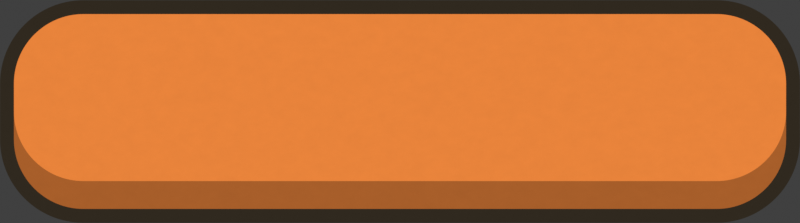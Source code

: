 # Source: ui-button-switch.blend  (saved by Blender 5.2.45; exported with 4.5.12 LTS)
import bpy
from mathutils import Matrix  # noqa: F401  (used for matrix-valued properties, if any)

bpy.ops.wm.read_factory_settings(use_empty=True)
scene = bpy.context.scene
scene.name = 'button_switch'

# ---- collections
col_01___button = bpy.data.collections.new('01 - Button'); scene.collection.children.link(col_01___button)
col_80___cameras_and_softbox_lights = bpy.data.collections.new('80 - Cameras and softbox lights'); scene.collection.children.link(col_80___cameras_and_softbox_lights)

# ---- materials (node trees are filled in below, after node groups)
mat_button_switch_ink = bpy.data.materials.new('button_switch_ink')
mat_button_switch_ink.diffuse_color = (0.02956, 0.02217, 0.0137, 1.0)
mat_button_switch_shade = bpy.data.materials.new('button_switch_shade')
mat_button_switch_shade.diffuse_color = (0.3864, 0.1119, 0.02315, 1.0)
mat_button_switch_fill = bpy.data.materials.new('button_switch_fill')
mat_button_switch_fill.diffuse_color = (0.807, 0.227, 0.04374, 1.0)

# ---- material node trees
mat_button_switch_ink.use_nodes = True; mat_button_switch_ink.node_tree.nodes.clear()
_N = mat_button_switch_ink.node_tree.nodes; _L = mat_button_switch_ink.node_tree.links
n0 = _N.new('ShaderNodeOutputMaterial'); n0.name = 'Material Output'; n0.location = (660, 0)
n1 = _N.new('ShaderNodeEmission'); n1.name = 'Emission'; n1.location = (180, -110)
n2 = _N.new('ShaderNodeTexNoise'); n2.name = 'Noise Texture'; n2.location = (-450, 0)
n2.width = 160
n2.inputs[2].default_value = 140.0
n2.inputs[3].default_value = 2.4
n2.inputs[4].default_value = 0.72
n3 = _N.new('ShaderNodeValToRGB'); n3.name = 'Color Ramp'; n3.location = (-170, 0)
while len(n3.color_ramp.elements) > 1: n3.color_ramp.elements.remove(n3.color_ramp.elements[-1])
n3.color_ramp.elements[0].position = 0.0; n3.color_ramp.elements[0].color = (0.02867, 0.02151, 0.01329, 1.0)
_e = n3.color_ramp.elements.new(1.0); _e.color = (0.03044, 0.02284, 0.01411, 1.0)
_L.new(n2.outputs[0], n3.inputs[0])
_L.new(n3.outputs[0], n1.inputs[0])
_L.new(n1.outputs[0], n0.inputs[0])
n0.is_active_output = True
mat_button_switch_shade.use_nodes = True; mat_button_switch_shade.node_tree.nodes.clear()
_N = mat_button_switch_shade.node_tree.nodes; _L = mat_button_switch_shade.node_tree.links
n0 = _N.new('ShaderNodeOutputMaterial'); n0.name = 'Material Output'; n0.location = (660, 0)
n1 = _N.new('ShaderNodeEmission'); n1.name = 'Emission'; n1.location = (180, -110)
n2 = _N.new('ShaderNodeTexNoise'); n2.name = 'Noise Texture'; n2.location = (-450, 0)
n2.width = 160
n2.inputs[2].default_value = 140.0
n2.inputs[3].default_value = 2.4
n2.inputs[4].default_value = 0.72
n3 = _N.new('ShaderNodeValToRGB'); n3.name = 'Color Ramp'; n3.location = (-170, 0)
while len(n3.color_ramp.elements) > 1: n3.color_ramp.elements.remove(n3.color_ramp.elements[-1])
n3.color_ramp.elements[0].position = 0.0; n3.color_ramp.elements[0].color = (0.3671, 0.1063, 0.022, 1.0)
_e = n3.color_ramp.elements.new(1.0); _e.color = (0.4058, 0.1175, 0.02431, 1.0)
_L.new(n2.outputs[0], n3.inputs[0])
_L.new(n3.outputs[0], n1.inputs[0])
_L.new(n1.outputs[0], n0.inputs[0])
n0.is_active_output = True
mat_button_switch_fill.use_nodes = True; mat_button_switch_fill.node_tree.nodes.clear()
_N = mat_button_switch_fill.node_tree.nodes; _L = mat_button_switch_fill.node_tree.links
n0 = _N.new('ShaderNodeOutputMaterial'); n0.name = 'Material Output'; n0.location = (660, 0)
n1 = _N.new('ShaderNodeEmission'); n1.name = 'Emission'; n1.location = (180, -110)
n2 = _N.new('ShaderNodeTexNoise'); n2.name = 'Noise Texture'; n2.location = (-450, 0)
n2.width = 160
n2.inputs[2].default_value = 140.0
n2.inputs[3].default_value = 2.4
n2.inputs[4].default_value = 0.72
n3 = _N.new('ShaderNodeValToRGB'); n3.name = 'Color Ramp'; n3.location = (-170, 0)
while len(n3.color_ramp.elements) > 1: n3.color_ramp.elements.remove(n3.color_ramp.elements[-1])
n3.color_ramp.elements[0].position = 0.0; n3.color_ramp.elements[0].color = (0.7666, 0.2156, 0.04155, 1.0)
_e = n3.color_ramp.elements.new(1.0); _e.color = (0.8473, 0.2383, 0.04592, 1.0)
_L.new(n2.outputs[0], n3.inputs[0])
_L.new(n3.outputs[0], n1.inputs[0])
_L.new(n1.outputs[0], n0.inputs[0])
n0.is_active_output = True

# ---- world
world_world = bpy.data.worlds.new('World'); scene.world = world_world
world_world.use_nodes = True; world_world.node_tree.nodes.clear()
_N = world_world.node_tree.nodes; _L = world_world.node_tree.links
n0 = _N.new('ShaderNodeOutputWorld'); n0.name = 'World Output'; n0.location = (200, 100)
n1 = _N.new('ShaderNodeBackground'); n1.name = 'Background'; n1.location = (-200, 100)
n1.inputs[0].default_value = (0.05088, 0.05088, 0.05088, 1.0)
_L.new(n1.outputs[0], n0.inputs[0])
n0.is_active_output = True
world_world.color = (0.05088, 0.05088, 0.05088)
world_world.sun_shadow_jitter_overblur = 0.0

# ---- cameras
cam_button_switch___camera = bpy.data.cameras.new('button_switch - camera')
cam_button_switch___camera.type = 'ORTHO'
cam_button_switch___camera.clip_end = 100.0
cam_button_switch___camera.ortho_scale = 1.15

# ---- curves / text
cu_button_switch___ink_outline = bpy.data.curves.new('button_switch - ink outline', 'CURVE')
cu_button_switch___ink_outline.dimensions = '2D'
_sp = cu_button_switch___ink_outline.splines.new('BEZIER'); _sp.bezier_points.add(7)
_sp.bezier_points.foreach_set('co', [-0.455, 0.16, 0.0, 0.455, 0.16, 0.0, 0.575, 0.04, 0.0, 0.575, -0.04, 0.0, 0.455, -0.16, 0.0, -0.455, -0.16, 0.0, -0.575, -0.04, 0.0, -0.575, 0.04, 0.0])
_sp.bezier_points.foreach_set('handle_left', [-0.5213, 0.16, 0.0, 0.455, 0.16, 0.0, 0.575, 0.1063, 0.0, 0.575, -0.04, 0.0, 0.5213, -0.16, 0.0, -0.455, -0.16, 0.0, -0.575, -0.1063, 0.0, -0.575, 0.04, 0.0])
_sp.bezier_points.foreach_set('handle_right', [-0.455, 0.16, 0.0, 0.5213, 0.16, 0.0, 0.575, 0.04, 0.0, 0.575, -0.1063, 0.0, 0.455, -0.16, 0.0, -0.5213, -0.16, 0.0, -0.575, -0.04, 0.0, -0.575, 0.1063, 0.0])
_sp.resolution_u = 24
_sp.use_cyclic_u = True
cu_button_switch___ink_outline.materials.append(mat_button_switch_ink)
cu_button_switch___ink_outline.bevel_resolution = 2
cu_button_switch___ink_outline.extrude = 0.005
cu_button_switch___ink_outline.resolution_u = 24
cu_button_switch___ink_outline.render_resolution_u = 32
cu_button_switch___ink_outline.fill_mode = 'BOTH'
cu_button_switch___shade_base = bpy.data.curves.new('button_switch - shade base', 'CURVE')
cu_button_switch___shade_base.dimensions = '2D'
_sp = cu_button_switch___shade_base.splines.new('BEZIER'); _sp.bezier_points.add(7)
_sp.bezier_points.foreach_set('co', [-0.455, 0.14, 0.0, 0.455, 0.14, 0.0, 0.555, 0.04, 0.0, 0.555, -0.04, 0.0, 0.455, -0.14, 0.0, -0.455, -0.14, 0.0, -0.555, -0.04, 0.0, -0.555, 0.04, 0.0])
_sp.bezier_points.foreach_set('handle_left', [-0.5102, 0.14, 0.0, 0.455, 0.14, 0.0, 0.555, 0.09523, 0.0, 0.555, -0.04, 0.0, 0.5102, -0.14, 0.0, -0.455, -0.14, 0.0, -0.555, -0.09523, 0.0, -0.555, 0.04, 0.0])
_sp.bezier_points.foreach_set('handle_right', [-0.455, 0.14, 0.0, 0.5102, 0.14, 0.0, 0.555, 0.04, 0.0, 0.555, -0.09523, 0.0, 0.455, -0.14, 0.0, -0.5102, -0.14, 0.0, -0.555, -0.04, 0.0, -0.555, 0.09523, 0.0])
_sp.resolution_u = 24
_sp.use_cyclic_u = True
cu_button_switch___shade_base.materials.append(mat_button_switch_shade)
cu_button_switch___shade_base.bevel_resolution = 2
cu_button_switch___shade_base.extrude = 0.005
cu_button_switch___shade_base.resolution_u = 24
cu_button_switch___shade_base.render_resolution_u = 32
cu_button_switch___shade_base.fill_mode = 'BOTH'
cu_button_switch___bright_fill = bpy.data.curves.new('button_switch - bright fill', 'CURVE')
cu_button_switch___bright_fill.dimensions = '2D'
_sp = cu_button_switch___bright_fill.splines.new('BEZIER'); _sp.bezier_points.add(7)
_sp.bezier_points.foreach_set('co', [-0.455, 0.14, 0.0, 0.455, 0.14, 0.0, 0.555, 0.04, 0.0, 0.555, 0.0, 0.0, 0.455, -0.1, 0.0, -0.455, -0.1, 0.0, -0.555, 0.0, 0.0, -0.555, 0.04, 0.0])
_sp.bezier_points.foreach_set('handle_left', [-0.5102, 0.14, 0.0, 0.455, 0.14, 0.0, 0.555, 0.09523, 0.0, 0.555, 0.0, 0.0, 0.5102, -0.1, 0.0, -0.455, -0.1, 0.0, -0.555, -0.05523, 0.0, -0.555, 0.04, 0.0])
_sp.bezier_points.foreach_set('handle_right', [-0.455, 0.14, 0.0, 0.5102, 0.14, 0.0, 0.555, 0.04, 0.0, 0.555, -0.05523, 0.0, 0.455, -0.1, 0.0, -0.5102, -0.1, 0.0, -0.555, 0.0, 0.0, -0.555, 0.09523, 0.0])
_sp.resolution_u = 24
_sp.use_cyclic_u = True
cu_button_switch___bright_fill.materials.append(mat_button_switch_fill)
cu_button_switch___bright_fill.bevel_resolution = 2
cu_button_switch___bright_fill.extrude = 0.005
cu_button_switch___bright_fill.resolution_u = 24
cu_button_switch___bright_fill.render_resolution_u = 32
cu_button_switch___bright_fill.fill_mode = 'BOTH'

# ---- objects
ob_button_switch___ink_outline = bpy.data.objects.new('button_switch - ink outline', cu_button_switch___ink_outline)
ob_button_switch___shade_base = bpy.data.objects.new('button_switch - shade base', cu_button_switch___shade_base)
ob_button_switch___bright_fill = bpy.data.objects.new('button_switch - bright fill', cu_button_switch___bright_fill)
ob_button_switch___camera = bpy.data.objects.new('button_switch - camera', cam_button_switch___camera)

# ---- transforms, parenting, visibility, modifiers, constraints
ob_button_switch___ink_outline.location = (0.0, 0.0, 0.0)
ob_button_switch___shade_base.location = (0.0, 0.0, 0.02)
ob_button_switch___bright_fill.location = (0.0, 0.0, 0.04)
ob_button_switch___camera.location = (0.0, 0.0, 10.0)

# ---- collection membership
col_01___button.objects.link(ob_button_switch___ink_outline)
col_01___button.objects.link(ob_button_switch___shade_base)
col_01___button.objects.link(ob_button_switch___bright_fill)
col_80___cameras_and_softbox_lights.objects.link(ob_button_switch___camera)

# ---- scene / render settings (as saved in the file)
scene.camera = ob_button_switch___camera
scene.frame_start = 1; scene.frame_end = 250; scene.frame_set(1)
scene.render.engine = 'CYCLES'
scene.render.resolution_x = 690
scene.render.resolution_y = 192
scene.render.film_transparent = True
scene.render.bake_bias = 0.0
scene.render.bake_samples = 0
scene.render.compositor_device = 'GPU'
scene.cycles.samples = 32
scene.eevee.use_volume_custom_range = False
scene.eevee.fast_gi_thickness_near = 0.1
scene.eevee.fast_gi_thickness_far = 0.0
scene.eevee.ray_tracing_options.screen_trace_thickness = 0.1
scene.view_settings.view_transform = 'Standard'
bpy.context.view_layer.update()
